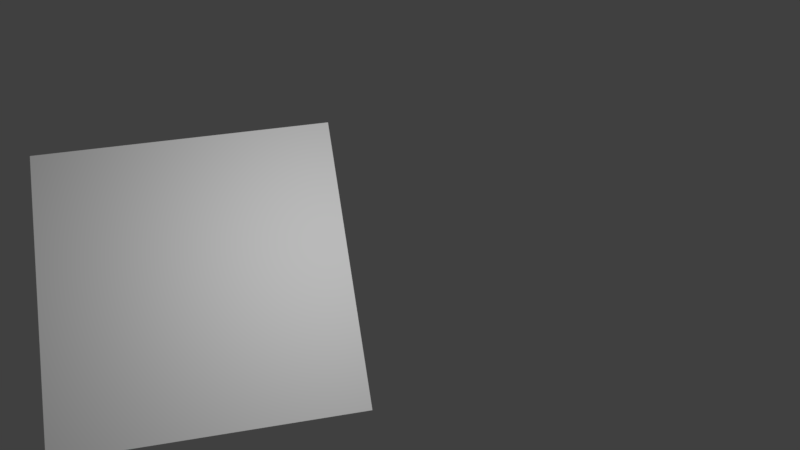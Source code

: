 # Source: CartelSoldier_Basic_1.blend  (saved by Blender 2.79.0; exported with 4.5.12 LTS)
import bpy
from mathutils import Matrix  # noqa: F401  (used for matrix-valued properties, if any)

bpy.ops.wm.read_factory_settings(use_empty=True)
scene = bpy.context.scene
scene.name = 'Scene'

# ---- collections
col_collection_1 = bpy.data.collections.new('Collection 1'); scene.collection.children.link(col_collection_1)

# ---- world
world_world = bpy.data.worlds.new('World'); scene.world = world_world
world_world.color = (0.05088, 0.05088, 0.05088)
world_world.use_sun_shadow = False
world_world.sun_shadow_jitter_overblur = 0.0
world_world.cycles.sampling_method = 'MANUAL'

# ---- cameras
cam_camera = bpy.data.cameras.new('Camera')
cam_camera.clip_end = 100.0
cam_camera.lens = 35.0
cam_camera.sensor_width = 32.0
cam_camera.sensor_height = 18.0
cam_camera.ortho_scale = 7.314
cam_camera.dof.focus_distance = 0.0
cam_camera.dof.aperture_fstop = 128.0

# ---- lights
light_lamp = bpy.data.lights.new('Lamp', 'POINT')
light_lamp.transmission_factor = 0.0
light_lamp.cutoff_distance = 30.0
light_lamp.energy = 100.0
light_lamp.shadow_buffer_clip_start = 1.001
light_lamp.shadow_soft_size = 0.1
light_lamp.shadow_maximum_resolution = 0.006
light_lamp.use_absolute_resolution = True

# ---- meshes
me_plane = bpy.data.meshes.new('Plane')
me_plane.from_pydata([(-1.0, -1.0, 7.565), (1.0, -1.0, 7.565), (-1.0, 1.0, 7.565), (1.0, 1.0, 7.565), (-3.547, -1.0, 7.424), (-3.553, 1.0, 7.424), (-5.644, -1.0, 7.009), (-5.666, 1.0, 7.009), (-7.356, -1.0, 5.844), (-7.426, 1.0, 5.844), (-8.639, -1.0, 3.728), (-8.872, 1.0, 3.728), (-1.0, -3.078, 7.326), (1.0, -3.078, 7.326), (-3.547, -3.027, 7.19), (-5.644, -2.876, 6.793), (-7.356, -2.452, 5.677), (-1.0, -5.101, 6.799), (1.0, -5.101, 6.799), (-3.448, -5.101, 6.799), (-5.253, -5.101, 6.799), (-6.146, -5.101, 6.173), (-1.0, -7.234, 6.081), (1.0, -7.234, 6.081), (-3.448, -7.059, 6.14), (-4.929, -6.545, 5.909), (-1.0, -9.811, 4.979), (1.0, -9.811, 4.979), (-2.952, -8.784, 5.318), (-1.0, 3.327, 7.23), (1.0, 3.327, 7.23), (-3.553, 3.327, 7.089), (-5.666, 3.327, 6.674), (-7.426, 3.327, 5.509), (-8.872, 3.327, 3.728), (-1.0, 5.572, 6.799), (1.0, 5.572, 6.799), (-3.553, 5.572, 6.658), (-5.666, 5.572, 6.243), (-7.426, 5.572, 5.078), (-8.872, 5.572, 3.728), (-1.0, 7.818, 6.129), (1.0, 7.818, 6.129), (-3.553, 7.818, 6.004), (-5.92, 7.818, 5.8), (-7.426, 7.818, 4.61), (-1.0, 9.859, 3.064), (1.0, 9.859, 3.064), (-3.553, 9.859, 3.57), (-8.872, 3.327, 3.728), (-8.872, 5.572, 3.728), (-9.083, -0.974, 1.805), (-9.316, 1.026, 1.805), (-9.316, 3.353, 1.805), (-9.316, 3.353, 1.805), (-9.316, 5.598, 1.805), (-7.917, -2.452, 3.728), (-6.707, -5.101, 3.728), (-5.814, -6.545, 3.728), (-1.561, -9.811, 3.728), (-3.513, -8.784, 3.728), (-8.36, -2.452, 1.805), (-7.151, -5.101, 1.805), (-6.258, -6.545, 1.805), (-2.005, -9.811, 1.805), (-3.956, -8.784, 1.805), (-9.207, -0.9668, -0.05037), (-9.44, 1.033, -0.05037), (-9.44, 3.361, -0.05037), (-9.44, 3.361, -0.05037), (-9.44, 5.605, -0.05037), (-8.485, -2.452, -0.05037), (-7.275, -5.101, -0.05037), (-6.382, -6.545, -0.05037), (-2.129, -9.811, -0.05037), (-4.081, -8.784, -0.05037), (-9.014, -0.9668, -2.248), (-9.246, 1.033, -2.248), (-9.246, 3.361, -2.248), (-9.246, 3.361, -2.248), (-9.246, 5.605, -2.248), (-8.291, -2.452, -2.248), (-7.081, -5.101, -2.248), (-6.188, -6.545, -2.208), (-1.935, -9.811, -2.248), (-3.887, -8.784, -2.248), (-8.57, -0.9668, -4.682), (-8.803, 1.033, -4.682), (-8.803, 3.361, -4.682), (-8.803, 3.361, -4.682), (-8.803, 5.605, -4.682), (-7.847, -2.452, -4.682), (-6.638, -5.101, -4.682), (-5.745, -6.545, -4.682), (-1.492, -9.811, -4.682), (-3.443, -8.784, -4.682), (-7.517, -0.9668, -7.196), (-7.75, 1.033, -7.196), (-7.75, 3.361, -7.196), (-7.75, 3.361, -7.196), (-7.75, 5.605, -7.196), (-6.794, -2.452, -7.196), (-5.585, -5.101, -7.196), (-4.692, -6.545, -7.196), (-0.758, -9.811, -6.707), (-2.391, -8.784, -7.109), (-6.354, -0.9668, -9.39), (-6.586, 1.033, -9.59), (-6.586, 3.361, -9.59), (-6.586, 3.361, -9.59), (-6.586, 5.605, -9.151), (-5.631, -2.452, -8.991), (-8.872, 7.818, 3.728), (-9.246, 7.818, -2.248), (-9.44, 7.818, -0.05037), (-9.316, 7.818, 1.805), (-8.803, 7.818, -4.682), (-7.75, 7.818, -7.196), (-8.515, 9.859, 3.356), (-9.246, 9.859, -2.248), (-9.44, 9.859, -0.05037), (-9.316, 9.859, 1.805), (-8.803, 9.859, -4.682), (-5.92, 9.859, 3.892), (-8.314, 10.51, 2.918), (-9.246, 10.54, -2.248), (-9.44, 10.54, -0.05037), (-9.264, 10.53, 1.805), (-2.391, -8.784, -9.135), (-0.5679, -9.811, -8.913), (-4.692, -6.545, -9.254), (-5.585, -5.101, -9.254), (-3.227, -0.9668, -9.39), (-3.46, 1.033, -9.59), (-3.46, 3.361, -9.59), (-3.46, 3.361, -9.59), (-3.46, 5.605, -9.151), (-2.504, -2.452, -8.991), (0.7362, -8.784, -9.135), (2.559, -9.811, -8.913), (-1.565, -6.545, -9.254), (-2.458, -5.101, -9.254), (-0.03469, -0.9668, -9.39), (-0.2674, 1.033, -9.59), (-0.2674, 3.361, -9.59), (-0.2674, 3.361, -9.59), (-0.2674, 5.605, -9.151), (0.02326, -2.742, -9.02), (2.764, -8.784, -9.135), (1.585, -9.811, -8.913), (0.9619, -6.545, -9.254), (0.7339, -5.101, -9.254), (1.585, -0.9668, -9.39), (1.585, 1.033, -9.59), (1.585, 3.361, -9.59), (1.585, 3.361, -9.59), (1.585, 5.605, -9.151), (1.585, -2.452, -8.991), (1.585, -8.784, -9.135), (1.585, -9.811, -8.913), (1.585, -6.545, -9.254), (1.585, -5.101, -9.254), (-6.586, 7.818, -7.208), (-3.46, 7.818, -7.208), (-0.2674, 7.818, -7.208), (1.585, 7.818, -7.208), (-6.586, 9.859, -4.585), (-3.46, 9.859, -4.585), (-0.2674, 9.859, -4.585), (1.585, 9.859, -4.585), (-7.314, 10.63, -2.085), (-4.187, 10.63, -2.085), (-0.9949, 10.63, -2.085), (1.585, 10.63, -2.085), (-7.314, 10.96, -0.1687), (-4.187, 10.96, -0.1687), (-0.9949, 10.96, -0.1687), (1.585, 10.96, -0.1687), (-7.314, 10.96, 1.748), (-4.187, 10.96, 1.748), (-0.9949, 10.96, 1.748), (1.585, 10.96, 1.748), (0.8599, -9.811, 3.728), (0.4161, -9.811, 1.805), (0.2918, -9.811, -0.05037), (0.4857, -9.811, -2.248), (0.9291, -9.811, -4.682), (1.663, -9.811, -6.707), (1.853, -9.811, -8.913)], [], [(0, 1, 3, 2), (0, 2, 5, 4), (4, 5, 7, 6), (6, 7, 9, 8), (8, 9, 11, 10), (1, 0, 12, 13), (4, 6, 15, 14), (6, 8, 16, 15), (0, 4, 14, 12), (10, 56, 16, 8), (15, 16, 21, 20), (12, 14, 19, 17), (14, 15, 20, 19), (13, 12, 17, 18), (17, 19, 24, 22), (19, 20, 25, 24), (18, 17, 22, 23), (22, 24, 28, 26), (20, 21, 25), (24, 25, 28), (23, 22, 26, 27), (9, 7, 32, 33), (5, 2, 29, 31), (11, 9, 33, 34), (7, 5, 31, 32), (2, 3, 30, 29), (33, 32, 38, 39), (31, 29, 35, 37), (34, 33, 39, 40), (32, 31, 37, 38), (29, 30, 36, 35), (39, 38, 44, 45), (37, 35, 41, 43), (39, 45, 112, 40), (38, 37, 43, 44), (35, 36, 42, 41), (43, 41, 46, 48), (44, 123, 45), (43, 48, 123, 44), (41, 42, 47, 46), (34, 40, 50, 49), (49, 50, 55, 54), (11, 34, 53, 52), (10, 11, 52, 51), (26, 28, 60, 59), (25, 21, 57, 58), (28, 25, 58, 60), (21, 16, 56, 57), (57, 56, 61, 62), (58, 57, 62, 63), (59, 60, 65, 64), (60, 58, 63, 65), (56, 10, 51, 61), (65, 63, 73, 75), (62, 61, 71, 72), (61, 51, 66, 71), (54, 55, 70, 69), (51, 52, 67, 66), (63, 62, 72, 73), (64, 65, 75, 74), (52, 53, 68, 67), (72, 71, 81, 82), (67, 68, 78, 77), (73, 72, 82, 83), (74, 75, 85, 84), (69, 70, 80, 79), (66, 67, 77, 76), (71, 66, 76, 81), (75, 73, 83, 85), (81, 76, 86, 91), (85, 83, 93, 95), (82, 81, 91, 92), (77, 78, 88, 87), (83, 82, 92, 93), (84, 85, 95, 94), (79, 80, 90, 89), (76, 77, 87, 86), (86, 87, 97, 96), (91, 86, 96, 101), (95, 93, 103, 105), (92, 91, 101, 102), (87, 88, 98, 97), (93, 92, 102, 103), (94, 95, 105, 104), (89, 90, 100, 99), (80, 70, 114, 113), (99, 100, 110, 109), (96, 97, 107, 106), (101, 96, 106, 111), (55, 50, 112, 115), (102, 101, 111, 131), (97, 98, 108, 107), (117, 116, 122), (70, 55, 115, 114), (90, 80, 113, 116), (100, 90, 116, 117), (113, 114, 120, 119), (110, 100, 117), (116, 113, 119, 122), (114, 115, 121, 120), (115, 112, 118, 121), (123, 118, 112, 45), (119, 120, 126, 125), (121, 118, 124, 127), (120, 121, 127, 126), (119, 125, 122), (118, 123, 124), (104, 105, 128, 129), (103, 102, 131, 130), (105, 103, 130, 128), (130, 131, 141, 140), (129, 128, 138, 139), (109, 110, 136, 135), (106, 107, 133, 132), (111, 106, 132, 137), (131, 111, 137, 141), (128, 130, 140, 138), (107, 108, 134, 133), (133, 134, 144, 143), (138, 140, 150, 148), (141, 137, 147, 151), (135, 136, 146, 145), (132, 133, 143, 142), (140, 141, 151, 150), (139, 138, 148, 149), (137, 132, 142, 147), (149, 148, 158, 159), (147, 142, 152, 157), (143, 144, 154, 153), (148, 150, 160, 158), (151, 147, 157, 161), (145, 146, 156, 155), (142, 143, 153, 152), (150, 151, 161, 160), (156, 146, 164, 165), (146, 136, 163, 164), (136, 110, 162, 163), (165, 164, 168, 169), (164, 163, 167, 168), (163, 162, 166, 167), (169, 168, 172, 173), (168, 167, 171, 172), (167, 166, 170, 171), (173, 172, 176, 177), (172, 171, 175, 176), (171, 170, 174, 175), (177, 176, 180, 181), (176, 175, 179, 180), (175, 174, 178, 179), (117, 162, 110), (122, 166, 162, 117), (125, 170, 166, 122), (126, 174, 170, 125), (127, 178, 174, 126), (127, 124, 178), (48, 179, 178, 124, 123), (46, 180, 179, 48), (47, 181, 180, 46), (94, 104, 187, 186), (59, 64, 183, 182), (74, 84, 185, 184), (104, 129, 188, 187), (84, 94, 186, 185), (64, 74, 184, 183), (26, 59, 182, 27)])
me_plane.use_remesh_preserve_volume = False
me_plane.use_remesh_preserve_attributes = False
me_plane.use_mirror_vertex_groups = False
me_plane.update()
me_sphere = bpy.data.meshes.new('Sphere')
me_sphere.from_pydata([(0.0, -1.017, -1.017), (0.0, 1.017, -1.017), (0.0, -1.017, 1.017), (0.0, 1.017, 1.017)], [], [(0, 1, 3, 2)])
me_sphere.use_remesh_preserve_volume = False
me_sphere.use_remesh_preserve_attributes = False
me_sphere.use_mirror_vertex_groups = False
me_sphere.update()

# ---- objects
ob_plane = bpy.data.objects.new('Plane', me_plane)
ob_mirror = bpy.data.objects.new('Mirror', me_sphere)
ob_lamp = bpy.data.objects.new('Lamp', light_lamp)
ob_camera = bpy.data.objects.new('Camera', cam_camera)

# ---- transforms, parenting, visibility, modifiers, constraints
ob_plane.location = (-0.05976, 1.22e-07, 8.275)
ob_plane.rotation_euler = (1.571, -0.0, 0.0)
ob_plane.scale = (0.05915, 0.05915, 0.05915)
ob_plane.lineart.crease_threshold = 0.0
_m = ob_plane.modifiers.new('Subsurf', 'SUBSURF')
_m.uv_smooth = 'PRESERVE_CORNERS'
_m.quality = 2
_m.show_only_control_edges = False
ob_mirror.location = (5.96e-08, 0.0, 0.0)
ob_mirror.lineart.crease_threshold = 0.0
ob_lamp.location = (-2.128, 0.1508, 0.8897)
ob_lamp.rotation_euler = (0.6503, 0.05522, 1.866)
ob_lamp.lock_rotations_4d = False
ob_lamp.empty_display_type = 'ARROWS'
ob_lamp.color = (0.0, 0.0, 0.0, 0.0)
ob_lamp.lineart.crease_threshold = 0.0
ob_camera.location = (-5.749, -1.469, 0.5445)
ob_camera.rotation_euler = (-3.88, -1.378, 4.171)
ob_camera.lock_rotations_4d = False
ob_camera.empty_display_type = 'ARROWS'
ob_camera.color = (0.0, 0.0, 0.0, 0.0)
ob_camera.display_type = 'WIRE'
ob_camera.lineart.crease_threshold = 0.0

# ---- collection membership
col_collection_1.objects.link(ob_plane)
col_collection_1.objects.link(ob_mirror)
col_collection_1.objects.link(ob_lamp)
col_collection_1.objects.link(ob_camera)

# ---- scene / render settings (as saved in the file)
scene.camera = ob_camera
scene.frame_start = 1; scene.frame_end = 250; scene.frame_set(1)
scene.render.engine = 'BLENDER_EEVEE_NEXT'
scene.render.resolution_percentage = 50
scene.render.dither_intensity = 0.0
scene.cycles.use_denoising = False
scene.cycles.samples = 128
scene.cycles.sampling_pattern = 'TABULATED_SOBOL'
scene.cycles.use_adaptive_sampling = False
scene.cycles.use_light_tree = False
scene.cycles.blur_glossy = 0.0
scene.cycles.sample_clamp_indirect = 0.0
scene.view_settings.view_transform = 'Standard'
bpy.context.view_layer.update()
